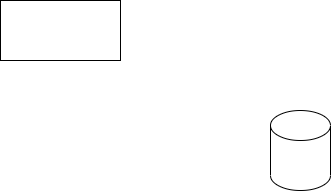

The diagram above was exported from draw.io. Its source (the exported page's mxGraphModel, read from the mxfile embedded in the PNG):
<mxGraphModel dx="1434" dy="756" grid="1" gridSize="10" guides="1" tooltips="1" connect="1" arrows="1" fold="1" page="1" pageScale="1" pageWidth="850" pageHeight="1100" math="0" shadow="0">
  <root>
    <mxCell id="0" />
    <mxCell id="1" parent="0" />
    <mxCell id="2byacJun9LKThfkLKzrO-1" value="" style="rounded=0;whiteSpace=wrap;html=1;" vertex="1" parent="1">
      <mxGeometry x="170" y="210" width="120" height="60" as="geometry" />
    </mxCell>
    <mxCell id="2byacJun9LKThfkLKzrO-2" value="" style="shape=cylinder3;whiteSpace=wrap;html=1;boundedLbl=1;backgroundOutline=1;size=15;" vertex="1" parent="1">
      <mxGeometry x="440" y="320" width="60" height="80" as="geometry" />
    </mxCell>
  </root>
</mxGraphModel>